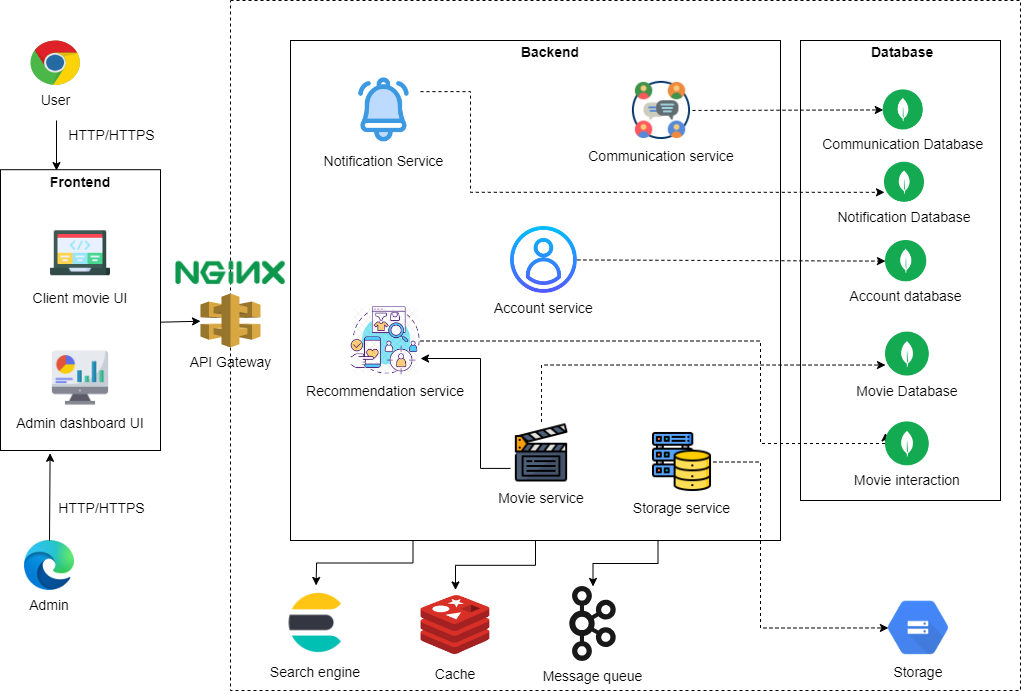

The diagram above was exported from draw.io. Its source (the exported page's mxGraphModel, read from the mxfile embedded in the PNG):
<mxGraphModel dx="1050" dy="603" grid="1" gridSize="10" guides="1" tooltips="1" connect="1" arrows="1" fold="1" page="1" pageScale="1" pageWidth="1100" pageHeight="1700" math="0" shadow="0">
  <root>
    <mxCell id="YNeSCVW8_oIdP3-WnrZV-0" />
    <mxCell id="YNeSCVW8_oIdP3-WnrZV-1" parent="YNeSCVW8_oIdP3-WnrZV-0" />
    <UserObject label="" id="YNeSCVW8_oIdP3-WnrZV-2">
      <mxCell style="rounded=0;whiteSpace=wrap;html=1;fillColor=none;dashed=1;fontSize=14;" parent="YNeSCVW8_oIdP3-WnrZV-1" vertex="1">
        <mxGeometry x="310" y="140" width="790" height="690" as="geometry" />
      </mxCell>
    </UserObject>
    <mxCell id="UizK8XGq1-9GC9GuSMOs-0" style="edgeStyle=orthogonalEdgeStyle;rounded=0;orthogonalLoop=1;jettySize=auto;html=1;exitX=0.25;exitY=1;exitDx=0;exitDy=0;entryX=0.5;entryY=0;entryDx=0;entryDy=0;fontSize=14;" parent="YNeSCVW8_oIdP3-WnrZV-1" source="YNeSCVW8_oIdP3-WnrZV-3" edge="1">
      <mxGeometry relative="1" as="geometry">
        <mxPoint x="395.54999999999995" y="724.95" as="targetPoint" />
      </mxGeometry>
    </mxCell>
    <mxCell id="oWjzzEc9398GSE8SPnNk-6" style="edgeStyle=orthogonalEdgeStyle;rounded=0;orthogonalLoop=1;jettySize=auto;html=1;exitX=0.5;exitY=1;exitDx=0;exitDy=0;entryX=0.5;entryY=0;entryDx=0;entryDy=0;fontSize=14;" parent="YNeSCVW8_oIdP3-WnrZV-1" source="YNeSCVW8_oIdP3-WnrZV-3" target="oWjzzEc9398GSE8SPnNk-10" edge="1">
      <mxGeometry relative="1" as="geometry">
        <mxPoint x="534" y="738.1500000000003" as="targetPoint" />
      </mxGeometry>
    </mxCell>
    <mxCell id="oWjzzEc9398GSE8SPnNk-25" style="edgeStyle=orthogonalEdgeStyle;rounded=0;orthogonalLoop=1;jettySize=auto;html=1;exitX=0.75;exitY=1;exitDx=0;exitDy=0;entryX=0.5;entryY=0;entryDx=0;entryDy=0;" parent="YNeSCVW8_oIdP3-WnrZV-1" source="YNeSCVW8_oIdP3-WnrZV-3" target="YNeSCVW8_oIdP3-WnrZV-16" edge="1">
      <mxGeometry relative="1" as="geometry" />
    </mxCell>
    <mxCell id="YNeSCVW8_oIdP3-WnrZV-3" value="" style="rounded=0;whiteSpace=wrap;html=1;fillColor=none;fontSize=14;" parent="YNeSCVW8_oIdP3-WnrZV-1" vertex="1">
      <mxGeometry x="370" y="180" width="490" height="500" as="geometry" />
    </mxCell>
    <mxCell id="UizK8XGq1-9GC9GuSMOs-1" style="edgeStyle=orthogonalEdgeStyle;rounded=0;orthogonalLoop=1;jettySize=auto;html=1;exitX=0;exitY=0.75;exitDx=0;exitDy=0;entryX=1;entryY=0.75;entryDx=0;entryDy=0;fontSize=14;" parent="YNeSCVW8_oIdP3-WnrZV-1" source="YNeSCVW8_oIdP3-WnrZV-4" target="YNeSCVW8_oIdP3-WnrZV-14" edge="1">
      <mxGeometry relative="1" as="geometry">
        <Array as="points">
          <mxPoint x="560" y="608" />
          <mxPoint x="560" y="498" />
        </Array>
      </mxGeometry>
    </mxCell>
    <mxCell id="oWjzzEc9398GSE8SPnNk-24" style="edgeStyle=orthogonalEdgeStyle;rounded=0;orthogonalLoop=1;jettySize=auto;html=1;exitX=0.5;exitY=0;exitDx=0;exitDy=0;entryX=0;entryY=0.75;entryDx=0;entryDy=0;dashed=1;fontSize=14;" parent="YNeSCVW8_oIdP3-WnrZV-1" source="YNeSCVW8_oIdP3-WnrZV-4" target="YNeSCVW8_oIdP3-WnrZV-26" edge="1">
      <mxGeometry relative="1" as="geometry" />
    </mxCell>
    <mxCell id="YNeSCVW8_oIdP3-WnrZV-4" value="Movie service" style="shape=image;verticalLabelPosition=bottom;labelBackgroundColor=default;verticalAlign=top;aspect=fixed;imageAspect=0;image=https://cdn-icons-png.flaticon.com/512/2503/2503508.png;fontSize=14;" parent="YNeSCVW8_oIdP3-WnrZV-1" vertex="1">
      <mxGeometry x="590.0000000000001" y="561.4300000000001" width="62" height="62" as="geometry" />
    </mxCell>
    <mxCell id="YNeSCVW8_oIdP3-WnrZV-5" value="User" style="dashed=0;outlineConnect=0;html=1;align=center;labelPosition=center;verticalLabelPosition=bottom;verticalAlign=top;shape=mxgraph.weblogos.chrome;fontSize=14;" parent="YNeSCVW8_oIdP3-WnrZV-1" vertex="1">
      <mxGeometry x="110" y="180.00000000000003" width="50" height="45.4" as="geometry" />
    </mxCell>
    <mxCell id="YNeSCVW8_oIdP3-WnrZV-6" value="API Gateway" style="outlineConnect=0;dashed=0;verticalLabelPosition=bottom;verticalAlign=top;align=center;html=1;shape=mxgraph.aws3.api_gateway;fillColor=#D9A741;gradientColor=none;fontSize=14;" parent="YNeSCVW8_oIdP3-WnrZV-1" vertex="1">
      <mxGeometry x="280" y="432.9" width="60" height="54.2" as="geometry" />
    </mxCell>
    <mxCell id="YNeSCVW8_oIdP3-WnrZV-7" value="" style="endArrow=classic;html=1;rounded=0;entryX=0.35;entryY=0.003;entryDx=0;entryDy=0;entryPerimeter=0;fontSize=14;" parent="YNeSCVW8_oIdP3-WnrZV-1" target="YNeSCVW8_oIdP3-WnrZV-30" edge="1">
      <mxGeometry width="50" height="50" relative="1" as="geometry">
        <mxPoint x="136" y="260" as="sourcePoint" />
        <mxPoint x="55" y="290" as="targetPoint" />
      </mxGeometry>
    </mxCell>
    <mxCell id="YNeSCVW8_oIdP3-WnrZV-8" value="HTTP/HTTPS&lt;div style=&quot;font-size: 14px;&quot;&gt;&lt;br style=&quot;font-size: 14px;&quot;&gt;&lt;/div&gt;" style="edgeLabel;html=1;align=center;verticalAlign=top;resizable=0;points=[];fontSize=14;" parent="YNeSCVW8_oIdP3-WnrZV-7" connectable="0" vertex="1">
      <mxGeometry relative="1" as="geometry">
        <mxPoint x="54" y="-25" as="offset" />
      </mxGeometry>
    </mxCell>
    <mxCell id="YNeSCVW8_oIdP3-WnrZV-9" value="Admin" style="shape=image;verticalLabelPosition=bottom;labelBackgroundColor=default;verticalAlign=top;aspect=fixed;imageAspect=0;image=https://upload.wikimedia.org/wikipedia/commons/thumb/9/98/Microsoft_Edge_logo_%282019%29.svg/480px-Microsoft_Edge_logo_%282019%29.svg.png;fontSize=14;" parent="YNeSCVW8_oIdP3-WnrZV-1" vertex="1">
      <mxGeometry x="104" y="680" width="50" height="50" as="geometry" />
    </mxCell>
    <mxCell id="YNeSCVW8_oIdP3-WnrZV-10" value="" style="endArrow=classic;html=1;rounded=0;exitX=0.5;exitY=0;exitDx=0;exitDy=0;entryX=0.31;entryY=1.01;entryDx=0;entryDy=0;entryPerimeter=0;fontSize=14;" parent="YNeSCVW8_oIdP3-WnrZV-1" source="YNeSCVW8_oIdP3-WnrZV-9" target="YNeSCVW8_oIdP3-WnrZV-30" edge="1">
      <mxGeometry width="50" height="50" relative="1" as="geometry">
        <mxPoint x="105" y="339" as="sourcePoint" />
        <mxPoint x="90" y="620" as="targetPoint" />
      </mxGeometry>
    </mxCell>
    <mxCell id="YNeSCVW8_oIdP3-WnrZV-11" value="HTTP/HTTPS&lt;div style=&quot;font-size: 14px;&quot;&gt;&lt;br style=&quot;font-size: 14px;&quot;&gt;&lt;/div&gt;" style="edgeLabel;html=1;align=center;verticalAlign=top;resizable=0;points=[];fontSize=14;" parent="YNeSCVW8_oIdP3-WnrZV-10" connectable="0" vertex="1">
      <mxGeometry relative="1" as="geometry">
        <mxPoint x="51" y="-3" as="offset" />
      </mxGeometry>
    </mxCell>
    <mxCell id="oWjzzEc9398GSE8SPnNk-20" style="edgeStyle=orthogonalEdgeStyle;rounded=0;orthogonalLoop=1;jettySize=auto;html=1;exitX=1;exitY=0.25;exitDx=0;exitDy=0;entryX=0;entryY=0.75;entryDx=0;entryDy=0;dashed=1;fontSize=14;" parent="YNeSCVW8_oIdP3-WnrZV-1" source="YNeSCVW8_oIdP3-WnrZV-12" target="UizK8XGq1-9GC9GuSMOs-3" edge="1">
      <mxGeometry relative="1" as="geometry">
        <Array as="points">
          <mxPoint x="550" y="232" />
          <mxPoint x="550" y="332" />
        </Array>
      </mxGeometry>
    </mxCell>
    <mxCell id="YNeSCVW8_oIdP3-WnrZV-12" value="Notification Service" style="shape=image;verticalLabelPosition=bottom;labelBackgroundColor=default;verticalAlign=top;aspect=fixed;imageAspect=0;image=https://cdn-icons-png.flaticon.com/512/4226/4226663.png;fontSize=14;" parent="YNeSCVW8_oIdP3-WnrZV-1" vertex="1">
      <mxGeometry x="426.9000000000001" y="212.86999999999998" width="73.1" height="73.1" as="geometry" />
    </mxCell>
    <mxCell id="oWjzzEc9398GSE8SPnNk-15" style="edgeStyle=orthogonalEdgeStyle;rounded=0;orthogonalLoop=1;jettySize=auto;html=1;exitX=1;exitY=0.5;exitDx=0;exitDy=0;entryX=0;entryY=0.25;entryDx=0;entryDy=0;dashed=1;fontSize=14;" parent="YNeSCVW8_oIdP3-WnrZV-1" source="YNeSCVW8_oIdP3-WnrZV-14" target="UizK8XGq1-9GC9GuSMOs-5" edge="1">
      <mxGeometry relative="1" as="geometry">
        <Array as="points">
          <mxPoint x="840" y="481" />
          <mxPoint x="840" y="583" />
        </Array>
      </mxGeometry>
    </mxCell>
    <mxCell id="YNeSCVW8_oIdP3-WnrZV-14" value="Recommendation service" style="shape=image;verticalLabelPosition=bottom;labelBackgroundColor=default;verticalAlign=top;aspect=fixed;imageAspect=0;image=https://cdn.iconscout.com/icon/premium/png-256-thumb/personalized-recommendations-6020966-5047679.png;fontSize=14;" parent="YNeSCVW8_oIdP3-WnrZV-1" vertex="1">
      <mxGeometry x="430" y="445.5" width="70" height="70" as="geometry" />
    </mxCell>
    <mxCell id="oWjzzEc9398GSE8SPnNk-22" style="rounded=0;orthogonalLoop=1;jettySize=auto;html=1;exitX=1;exitY=0.5;exitDx=0;exitDy=0;entryX=0;entryY=0.5;entryDx=0;entryDy=0;dashed=1;fontSize=14;" parent="YNeSCVW8_oIdP3-WnrZV-1" source="YNeSCVW8_oIdP3-WnrZV-15" target="YNeSCVW8_oIdP3-WnrZV-28" edge="1">
      <mxGeometry relative="1" as="geometry" />
    </mxCell>
    <mxCell id="YNeSCVW8_oIdP3-WnrZV-15" value="Account service" style="shape=image;verticalLabelPosition=bottom;labelBackgroundColor=default;verticalAlign=top;aspect=fixed;imageAspect=0;image=https://cdn-icons-png.flaticon.com/512/3237/3237447.png;fontSize=14;" parent="YNeSCVW8_oIdP3-WnrZV-1" vertex="1">
      <mxGeometry x="590" y="365.99999999999994" width="66.9" height="66.9" as="geometry" />
    </mxCell>
    <mxCell id="YNeSCVW8_oIdP3-WnrZV-29" value="" style="group;fontSize=14;" parent="YNeSCVW8_oIdP3-WnrZV-1" connectable="0" vertex="1">
      <mxGeometry x="80" y="330" width="160" height="260" as="geometry" />
    </mxCell>
    <mxCell id="YNeSCVW8_oIdP3-WnrZV-30" value="" style="rounded=0;whiteSpace=wrap;html=1;fillColor=none;fontSize=14;" parent="YNeSCVW8_oIdP3-WnrZV-29" vertex="1">
      <mxGeometry y="-20.8" width="160" height="280.8" as="geometry" />
    </mxCell>
    <mxCell id="YNeSCVW8_oIdP3-WnrZV-31" value="Admin dashboard UI" style="shape=image;verticalLabelPosition=bottom;labelBackgroundColor=default;verticalAlign=top;aspect=fixed;imageAspect=0;image=https://cdn-icons-png.flaticon.com/512/8901/8901603.png;fontSize=14;" parent="YNeSCVW8_oIdP3-WnrZV-29" vertex="1">
      <mxGeometry x="50" y="157.56" width="60" height="60" as="geometry" />
    </mxCell>
    <mxCell id="YNeSCVW8_oIdP3-WnrZV-32" value="Client movie UI" style="shape=image;verticalLabelPosition=bottom;labelBackgroundColor=default;verticalAlign=top;aspect=fixed;imageAspect=0;image=https://cdn-icons-png.freepik.com/512/9094/9094993.png;fontSize=14;" parent="YNeSCVW8_oIdP3-WnrZV-29" vertex="1">
      <mxGeometry x="50" y="32.76" width="60" height="60" as="geometry" />
    </mxCell>
    <mxCell id="oWjzzEc9398GSE8SPnNk-23" style="edgeStyle=orthogonalEdgeStyle;rounded=0;orthogonalLoop=1;jettySize=auto;html=1;exitX=1;exitY=0.5;exitDx=0;exitDy=0;entryX=0;entryY=0.5;entryDx=0;entryDy=0;dashed=1;fontSize=14;" parent="YNeSCVW8_oIdP3-WnrZV-1" source="YNeSCVW8_oIdP3-WnrZV-35" target="oWjzzEc9398GSE8SPnNk-8" edge="1">
      <mxGeometry relative="1" as="geometry">
        <Array as="points">
          <mxPoint x="840" y="601" />
          <mxPoint x="840" y="767" />
        </Array>
      </mxGeometry>
    </mxCell>
    <mxCell id="YNeSCVW8_oIdP3-WnrZV-35" value="Storage service" style="shape=image;verticalLabelPosition=bottom;labelBackgroundColor=default;verticalAlign=top;aspect=fixed;imageAspect=0;image=https://cdn-icons-png.freepik.com/512/2906/2906274.png;fontSize=14;" parent="YNeSCVW8_oIdP3-WnrZV-1" vertex="1">
      <mxGeometry x="730" y="570" width="63" height="63" as="geometry" />
    </mxCell>
    <mxCell id="oWjzzEc9398GSE8SPnNk-21" style="rounded=0;orthogonalLoop=1;jettySize=auto;html=1;exitX=1;exitY=0.5;exitDx=0;exitDy=0;entryX=0;entryY=0.5;entryDx=0;entryDy=0;dashed=1;fontSize=14;" parent="YNeSCVW8_oIdP3-WnrZV-1" source="YNeSCVW8_oIdP3-WnrZV-36" target="YNeSCVW8_oIdP3-WnrZV-27" edge="1">
      <mxGeometry relative="1" as="geometry" />
    </mxCell>
    <mxCell id="YNeSCVW8_oIdP3-WnrZV-36" value="Communication service" style="shape=image;verticalLabelPosition=bottom;labelBackgroundColor=default;verticalAlign=top;aspect=fixed;imageAspect=0;image=https://cdn-icons-png.freepik.com/512/8632/8632658.png;fontSize=14;" parent="YNeSCVW8_oIdP3-WnrZV-1" vertex="1">
      <mxGeometry x="710" y="218.9500000000002" width="62" height="62" as="geometry" />
    </mxCell>
    <mxCell id="-T87DZ3TnLXW442MAs9R-9" value="" style="shape=image;verticalLabelPosition=bottom;labelBackgroundColor=default;verticalAlign=top;aspect=fixed;imageAspect=0;image=https://blent-static-media.s3.eu-west-3.amazonaws.com/photos/blog/nginx_logo.png;fontSize=14;" parent="YNeSCVW8_oIdP3-WnrZV-1" vertex="1">
      <mxGeometry x="250" y="392.6000000000001" width="120" height="40.3" as="geometry" />
    </mxCell>
    <mxCell id="2PCjZAnwZbxMzG-pIyv_-4" value="" style="endArrow=classic;html=1;rounded=0;exitX=1.003;exitY=0.543;exitDx=0;exitDy=0;exitPerimeter=0;fontSize=14;" parent="YNeSCVW8_oIdP3-WnrZV-1" source="YNeSCVW8_oIdP3-WnrZV-30" target="YNeSCVW8_oIdP3-WnrZV-6" edge="1">
      <mxGeometry width="50" height="50" relative="1" as="geometry">
        <mxPoint x="560" y="540" as="sourcePoint" />
        <mxPoint x="610" y="490" as="targetPoint" />
      </mxGeometry>
    </mxCell>
    <mxCell id="YNeSCVW8_oIdP3-WnrZV-23" value="" style="rounded=0;whiteSpace=wrap;html=1;fillColor=none;fontSize=14;" parent="YNeSCVW8_oIdP3-WnrZV-1" vertex="1">
      <mxGeometry x="880" y="180" width="200" height="460" as="geometry" />
    </mxCell>
    <mxCell id="YNeSCVW8_oIdP3-WnrZV-24" value="Database" style="text;strokeColor=none;fillColor=none;align=left;verticalAlign=middle;spacingLeft=4;spacingRight=4;overflow=hidden;points=[[0,0.5],[1,0.5]];portConstraint=eastwest;rotatable=0;whiteSpace=wrap;html=1;fontStyle=1;fontSize=14;" parent="YNeSCVW8_oIdP3-WnrZV-1" vertex="1">
      <mxGeometry x="945.46" y="170" width="92.93" height="44.8" as="geometry" />
    </mxCell>
    <mxCell id="YNeSCVW8_oIdP3-WnrZV-28" value="Account database" style="shape=image;verticalLabelPosition=bottom;labelBackgroundColor=default;verticalAlign=top;aspect=fixed;imageAspect=0;image=https://seeklogo.com/images/M/mongodb-logo-D13D67C930-seeklogo.com.png;fontSize=14;" parent="YNeSCVW8_oIdP3-WnrZV-1" vertex="1">
      <mxGeometry x="964.98" y="379.9961290322581" width="41.26" height="41.26" as="geometry" />
    </mxCell>
    <mxCell id="YNeSCVW8_oIdP3-WnrZV-27" value="Communication Database" style="shape=image;verticalLabelPosition=bottom;labelBackgroundColor=default;verticalAlign=top;aspect=fixed;imageAspect=0;image=https://seeklogo.com/images/M/mongodb-logo-D13D67C930-seeklogo.com.png;fontSize=14;" parent="YNeSCVW8_oIdP3-WnrZV-1" vertex="1">
      <mxGeometry x="962.78" y="229.3978709677419" width="40.05" height="40.05" as="geometry" />
    </mxCell>
    <mxCell id="YNeSCVW8_oIdP3-WnrZV-26" value="Movie Database" style="shape=image;verticalLabelPosition=bottom;labelBackgroundColor=default;verticalAlign=top;aspect=fixed;imageAspect=0;image=https://seeklogo.com/images/M/mongodb-logo-D13D67C930-seeklogo.com.png;fontSize=14;" parent="YNeSCVW8_oIdP3-WnrZV-1" vertex="1">
      <mxGeometry x="965" y="471.64612903225805" width="43.85" height="43.85" as="geometry" />
    </mxCell>
    <mxCell id="YNeSCVW8_oIdP3-WnrZV-16" value="Message queue" style="shape=image;verticalLabelPosition=bottom;labelBackgroundColor=default;verticalAlign=top;aspect=fixed;imageAspect=0;image=https://www.svgrepo.com/show/353951/kafka-icon.svg;fontSize=14;" parent="YNeSCVW8_oIdP3-WnrZV-1" vertex="1">
      <mxGeometry x="635" y="725.95" width="75" height="75" as="geometry" />
    </mxCell>
    <mxCell id="UizK8XGq1-9GC9GuSMOs-3" value="Notification Database&#10;" style="shape=image;verticalLabelPosition=bottom;labelBackgroundColor=default;verticalAlign=top;aspect=fixed;imageAspect=0;image=https://seeklogo.com/images/M/mongodb-logo-D13D67C930-seeklogo.com.png;fontSize=14;" parent="YNeSCVW8_oIdP3-WnrZV-1" vertex="1">
      <mxGeometry x="963.97" y="301.7778709677418" width="40.05" height="40.05" as="geometry" />
    </mxCell>
    <mxCell id="UizK8XGq1-9GC9GuSMOs-5" value="Movie interaction" style="shape=image;verticalLabelPosition=bottom;labelBackgroundColor=default;verticalAlign=top;aspect=fixed;imageAspect=0;image=https://seeklogo.com/images/M/mongodb-logo-D13D67C930-seeklogo.com.png;fontSize=14;" parent="YNeSCVW8_oIdP3-WnrZV-1" vertex="1">
      <mxGeometry x="964.98" y="561.4261290322581" width="43.85" height="43.85" as="geometry" />
    </mxCell>
    <mxCell id="oWjzzEc9398GSE8SPnNk-8" value="Storage" style="shape=image;verticalLabelPosition=bottom;labelBackgroundColor=default;verticalAlign=top;aspect=fixed;imageAspect=0;image=https://k21academy.com/wp-content/uploads/2021/02/Google-Cloud-Storage-logo.png;fontSize=14;" parent="YNeSCVW8_oIdP3-WnrZV-1" vertex="1">
      <mxGeometry x="967.92" y="737.45" width="60" height="60" as="geometry" />
    </mxCell>
    <mxCell id="oWjzzEc9398GSE8SPnNk-10" value="Cache" style="shape=image;verticalLabelPosition=bottom;labelBackgroundColor=default;verticalAlign=top;aspect=fixed;imageAspect=0;image=https://cdn4.iconfinder.com/data/icons/redis-2/1451/Untitled-2-512.png;fontSize=14;" parent="YNeSCVW8_oIdP3-WnrZV-1" vertex="1">
      <mxGeometry x="500" y="729.45" width="70" height="70" as="geometry" />
    </mxCell>
    <mxCell id="oWjzzEc9398GSE8SPnNk-12" value="Search engine" style="shape=image;verticalLabelPosition=bottom;labelBackgroundColor=default;verticalAlign=top;aspect=fixed;imageAspect=0;image=https://plugins.jetbrains.com/files/16111/151977/icon/pluginIcon.png;fontSize=14;" parent="YNeSCVW8_oIdP3-WnrZV-1" vertex="1">
      <mxGeometry x="360" y="727.45" width="70" height="70" as="geometry" />
    </mxCell>
    <mxCell id="YNeSCVW8_oIdP3-WnrZV-33" value="Frontend" style="text;html=1;align=center;verticalAlign=middle;whiteSpace=wrap;rounded=0;fontStyle=1;fontSize=14;" parent="YNeSCVW8_oIdP3-WnrZV-1" vertex="1">
      <mxGeometry x="130" y="306.2" width="60" height="31.200000000000003" as="geometry" />
    </mxCell>
    <mxCell id="oWjzzEc9398GSE8SPnNk-18" value="Backend" style="text;html=1;align=center;verticalAlign=middle;whiteSpace=wrap;rounded=0;fontStyle=1;fontSize=14;" parent="YNeSCVW8_oIdP3-WnrZV-1" vertex="1">
      <mxGeometry x="590" y="176.8" width="80" height="31.2" as="geometry" />
    </mxCell>
  </root>
</mxGraphModel>